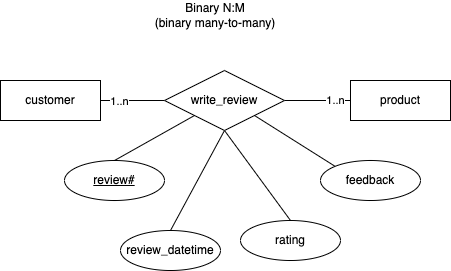

The diagram above was exported from draw.io. Its source (the exported page's mxGraphModel, read from the mxfile embedded in the PNG):
<mxGraphModel dx="627" dy="-720" grid="1" gridSize="10" guides="1" tooltips="1" connect="1" arrows="1" fold="1" page="1" pageScale="1" pageWidth="827" pageHeight="1169" math="0" shadow="0">
  <root>
    <mxCell id="0" />
    <mxCell id="1" parent="0" />
    <mxCell id="2" style="edgeStyle=none;html=1;exitX=1;exitY=0.5;exitDx=0;exitDy=0;entryX=0;entryY=0.5;entryDx=0;entryDy=0;endArrow=none;endFill=0;" edge="1" parent="1" source="4" target="12">
      <mxGeometry relative="1" as="geometry" />
    </mxCell>
    <mxCell id="3" value="1..n" style="edgeLabel;html=1;align=center;verticalAlign=middle;resizable=0;points=[];" vertex="1" connectable="0" parent="2">
      <mxGeometry x="-0.4508" relative="1" as="geometry">
        <mxPoint as="offset" />
      </mxGeometry>
    </mxCell>
    <mxCell id="4" value="customer" style="whiteSpace=wrap;html=1;align=center;" vertex="1" parent="1">
      <mxGeometry x="140" y="1860" width="100" height="40" as="geometry" />
    </mxCell>
    <mxCell id="5" value="product" style="whiteSpace=wrap;html=1;align=center;" vertex="1" parent="1">
      <mxGeometry x="490" y="1860" width="100" height="40" as="geometry" />
    </mxCell>
    <mxCell id="6" style="edgeStyle=none;html=1;exitX=1;exitY=0.5;exitDx=0;exitDy=0;entryX=0;entryY=0.5;entryDx=0;entryDy=0;endArrow=none;endFill=0;" edge="1" parent="1" source="12" target="5">
      <mxGeometry relative="1" as="geometry" />
    </mxCell>
    <mxCell id="7" value="1..n" style="edgeLabel;html=1;align=center;verticalAlign=middle;resizable=0;points=[];" vertex="1" connectable="0" parent="6">
      <mxGeometry x="0.5022" y="1" relative="1" as="geometry">
        <mxPoint as="offset" />
      </mxGeometry>
    </mxCell>
    <mxCell id="8" style="edgeStyle=none;html=1;exitX=0;exitY=1;exitDx=0;exitDy=0;entryX=0.5;entryY=0;entryDx=0;entryDy=0;endArrow=none;endFill=0;" edge="1" parent="1" source="12" target="13">
      <mxGeometry relative="1" as="geometry" />
    </mxCell>
    <mxCell id="9" style="edgeStyle=none;html=1;exitX=0.5;exitY=1;exitDx=0;exitDy=0;entryX=0.5;entryY=0;entryDx=0;entryDy=0;endArrow=none;endFill=0;" edge="1" parent="1" source="12" target="14">
      <mxGeometry relative="1" as="geometry" />
    </mxCell>
    <mxCell id="10" style="edgeStyle=none;html=1;exitX=0.5;exitY=1;exitDx=0;exitDy=0;endArrow=none;endFill=0;entryX=0.5;entryY=0;entryDx=0;entryDy=0;" edge="1" parent="1" source="12" target="15">
      <mxGeometry relative="1" as="geometry" />
    </mxCell>
    <mxCell id="11" style="edgeStyle=none;html=1;exitX=1;exitY=1;exitDx=0;exitDy=0;entryX=0;entryY=0;entryDx=0;entryDy=0;endArrow=none;endFill=0;" edge="1" parent="1" source="12" target="16">
      <mxGeometry relative="1" as="geometry" />
    </mxCell>
    <mxCell id="12" value="write_review" style="shape=rhombus;perimeter=rhombusPerimeter;whiteSpace=wrap;html=1;align=center;" vertex="1" parent="1">
      <mxGeometry x="304" y="1850" width="120" height="60" as="geometry" />
    </mxCell>
    <mxCell id="13" value="review#" style="ellipse;whiteSpace=wrap;html=1;align=center;fontStyle=4;" vertex="1" parent="1">
      <mxGeometry x="204" y="1940" width="100" height="40" as="geometry" />
    </mxCell>
    <mxCell id="14" value="review_datetime" style="ellipse;whiteSpace=wrap;html=1;align=center;" vertex="1" parent="1">
      <mxGeometry x="260" y="2010" width="100" height="40" as="geometry" />
    </mxCell>
    <mxCell id="15" value="rating" style="ellipse;whiteSpace=wrap;html=1;align=center;" vertex="1" parent="1">
      <mxGeometry x="380" y="2000" width="100" height="40" as="geometry" />
    </mxCell>
    <mxCell id="16" value="feedback" style="ellipse;whiteSpace=wrap;html=1;align=center;" vertex="1" parent="1">
      <mxGeometry x="460" y="1940" width="100" height="40" as="geometry" />
    </mxCell>
    <mxCell id="17" value="Binary N:M&lt;br&gt;(binary many-to-many)" style="text;html=1;strokeColor=none;fillColor=none;align=center;verticalAlign=middle;whiteSpace=wrap;rounded=0;" vertex="1" parent="1">
      <mxGeometry x="270" y="1780" width="170" height="30" as="geometry" />
    </mxCell>
  </root>
</mxGraphModel>